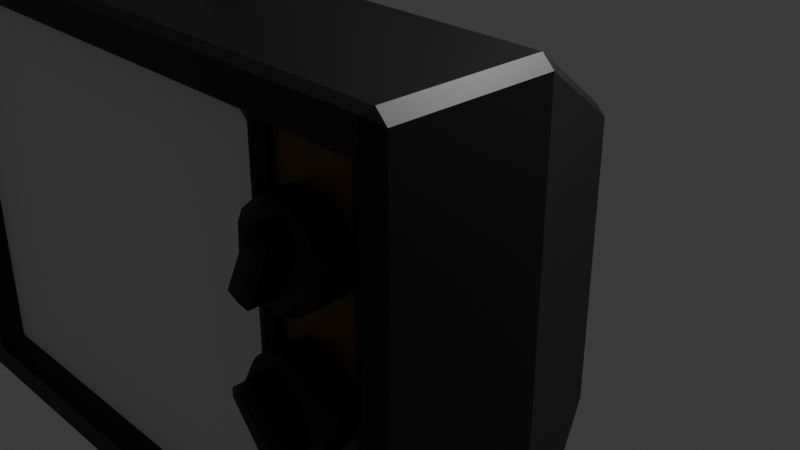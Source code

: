 # Source: KerfTV.blend  (saved by Blender 4.4.30; exported with 4.5.12 LTS)
import bpy
from mathutils import Matrix  # noqa: F401  (used for matrix-valued properties, if any)

bpy.ops.wm.read_factory_settings(use_empty=True)
scene = bpy.context.scene
scene.name = 'Scene'

# ---- collections
col_collection = bpy.data.collections.new('Collection'); scene.collection.children.link(col_collection)

# ---- materials (node trees are filled in below, after node groups)
mat_back = bpy.data.materials.new('Back')
mat_back.alpha_threshold = 0.0
mat_back.roughness = 0.5
mat_back.line_color = (0.0, 0.0, 0.0, 1.0)
mat_screen = bpy.data.materials.new('Screen')
mat_wood = bpy.data.materials.new('Wood')
mat_material = bpy.data.materials.new('Material')

# ---- material node trees
mat_back.use_nodes = True; mat_back.node_tree.nodes.clear()
_N = mat_back.node_tree.nodes; _L = mat_back.node_tree.links
n0 = _N.new('ShaderNodeOutputMaterial'); n0.name = 'Material Output'; n0.location = (300, 300)
n1 = _N.new('ShaderNodeBsdfPrincipled'); n1.name = 'Principled BSDF'; n1.location = (10, 300)
n1.inputs[0].default_value = (0.005239, 0.005239, 0.005239, 1.0)
n1.inputs[3].default_value = 1.45
_L.new(n1.outputs[0], n0.inputs[0])
n0.is_active_output = True
mat_screen.use_nodes = True; mat_screen.node_tree.nodes.clear()
_N = mat_screen.node_tree.nodes; _L = mat_screen.node_tree.links
n0 = _N.new('ShaderNodeBsdfPrincipled'); n0.name = 'Principled BSDF'; n0.location = (10, 300)
n1 = _N.new('ShaderNodeOutputMaterial'); n1.name = 'Material Output'; n1.location = (300, 300)
_L.new(n0.outputs[0], n1.inputs[0])
n1.is_active_output = True
mat_wood.use_nodes = True; mat_wood.node_tree.nodes.clear()
_N = mat_wood.node_tree.nodes; _L = mat_wood.node_tree.links
n0 = _N.new('ShaderNodeBsdfPrincipled'); n0.name = 'Principled BSDF'; n0.location = (10, 300)
n0.inputs[0].default_value = (0.1552, 0.07757, 0.0, 1.0)
n1 = _N.new('ShaderNodeOutputMaterial'); n1.name = 'Material Output'; n1.location = (300, 300)
_L.new(n0.outputs[0], n1.inputs[0])
n1.is_active_output = True
mat_material.use_nodes = True; mat_material.node_tree.nodes.clear()
_N = mat_material.node_tree.nodes; _L = mat_material.node_tree.links
n0 = _N.new('ShaderNodeBsdfPrincipled'); n0.name = 'Principled BSDF'; n0.location = (10, 300)
n0.inputs[0].default_value = (0.06893, 0.06893, 0.06893, 1.0)
n1 = _N.new('ShaderNodeOutputMaterial'); n1.name = 'Material Output'; n1.location = (300, 300)
_L.new(n0.outputs[0], n1.inputs[0])
n1.is_active_output = True

# ---- world
world_world = bpy.data.worlds.new('World'); scene.world = world_world
world_world.use_nodes = True; world_world.node_tree.nodes.clear()
_N = world_world.node_tree.nodes; _L = world_world.node_tree.links
n0 = _N.new('ShaderNodeOutputWorld'); n0.name = 'World Output'; n0.location = (300, 300)
n1 = _N.new('ShaderNodeBackground'); n1.name = 'Background'; n1.location = (10, 300)
n1.inputs[0].default_value = (0.05088, 0.05088, 0.05088, 1.0)
_L.new(n1.outputs[0], n0.inputs[0])
n0.is_active_output = True
world_world.color = (0.05088, 0.05088, 0.05088)
world_world.sun_shadow_jitter_overblur = 0.0

# ---- cameras
cam_camera = bpy.data.cameras.new('Camera')
cam_camera.clip_end = 100.0
cam_camera.ortho_scale = 7.314

# ---- lights
light_light = bpy.data.lights.new('Light', 'POINT')
light_light.energy = 1000.0
light_light.shadow_soft_size = 0.1

# ---- meshes
me_cube = bpy.data.meshes.new('Cube')
me_cube.from_pydata([(1.79, -3.036, 2.361), (1.69, -3.036, 2.461), (1.79, -3.036, -1.341), (1.69, -3.036, -1.441), (-2.793, -3.036, 2.361), (-2.693, -3.036, 2.461), (-2.834, -3.135, 2.503), (-2.793, -3.036, -1.341), (-2.834, -3.135, -1.482), (-2.693, -3.036, -1.441), (2.11, 0.4134, 1.574), (1.965, 0.5022, 1.53), (2.005, 0.4152, 1.678), (1.965, 0.5022, -1.292), (2.11, 0.4134, -1.308), (2.01, 0.4043, -1.41), (-1.965, 0.5022, 1.53), (-2.11, 0.4134, 1.574), (-2.005, 0.4152, 1.678), (-2.01, 0.4043, -1.41), (-2.11, 0.4134, -1.308), (-1.965, 0.5022, -1.292), (3.135, -1.602, -1.683), (3.031, -1.602, -1.783), (-3.135, -1.602, 2.699), (-3.031, -1.602, 2.804), (-3.135, -1.602, -1.683), (-3.031, -1.602, -1.783), (3.135, -1.602, 2.699), (3.031, -1.602, 2.804), (3.135, -3.036, 2.699), (3.032, -3.036, 2.804), (3.031, -3.036, -1.783), (3.135, -3.036, -1.683), (-3.094, -3.135, 2.762), (-3.032, -3.036, 2.804), (-3.135, -3.036, 2.699), (-3.135, -3.036, -1.683), (-3.031, -3.036, -1.783), (-3.094, -3.135, -1.741), (1.79, -3.036, 2.361), (1.69, -3.036, 2.461), (1.69, -2.936, 2.361), (1.79, -3.036, -1.341), (1.69, -2.936, -1.341), (1.69, -3.036, -1.441), (-2.793, -3.036, 2.361), (-2.693, -2.936, 2.361), (-2.693, -3.036, 2.461), (-2.793, -3.036, -1.341), (-2.693, -3.036, -1.441), (-2.693, -2.936, -1.341), (2.99, -3.135, 2.767), (2.99, -3.135, -1.746), (1.935, -3.135, -1.477), (1.935, -3.135, 2.498), (2.869, -3.028, 2.439), (2.869, -3.028, -1.419), (2.056, -3.028, -1.419), (2.056, -3.028, 2.439), (2.056, -3.077, 2.439), (1.973, -3.135, 2.48), (1.973, -3.135, -1.459), (2.056, -3.077, -1.419), (2.935, -3.135, 2.481), (2.869, -3.077, 2.439), (2.869, -3.077, -1.419), (2.935, -3.135, -1.461)], [], [(15, 23, 27, 19), (22, 28, 30, 33), (29, 12, 18, 25), (31, 29, 25, 35), (9, 3, 45, 50), (23, 32, 38, 27), (21, 16, 11, 13), (26, 24, 17, 20), (44, 42, 47, 51), (37, 36, 24, 26), (1, 5, 48, 41), (14, 10, 28, 22), (2, 0, 40, 43), (4, 7, 49, 46), (54, 8, 39, 53), (8, 6, 34, 39), (6, 55, 52, 34), (0, 55, 1), (2, 3, 54), (4, 5, 6), (7, 8, 9), (10, 11, 12), (13, 14, 15), (16, 17, 18), (19, 20, 21), (30, 31, 52), (53, 32, 33), (34, 35, 36), (37, 38, 39), (40, 41, 42), (43, 44, 45), (46, 47, 48), (49, 50, 51), (15, 19, 21, 13), (23, 15, 14, 22), (52, 53, 33, 30), (20, 17, 16, 21), (36, 37, 39, 34), (10, 14, 13, 11), (25, 18, 17, 24), (31, 35, 34, 52), (27, 38, 37, 26), (18, 12, 11, 16), (29, 31, 30, 28), (38, 32, 53, 39), (32, 23, 22, 33), (35, 25, 24, 36), (19, 27, 26, 20), (12, 29, 28, 10), (0, 2, 54, 55), (6, 8, 7, 4), (55, 6, 5, 1), (8, 54, 3, 9), (42, 44, 43, 40), (46, 49, 51, 47), (41, 48, 47, 42), (50, 45, 44, 51), (1, 41, 40, 0), (45, 3, 2, 43), (49, 7, 9, 50), (48, 5, 4, 46), (63, 66, 57, 58), (65, 60, 59, 56), (62, 61, 55, 54), (66, 65, 56, 57), (59, 58, 57, 56), (64, 67, 53, 52), (67, 62, 54, 53), (61, 64, 52, 55), (65, 66, 67, 64), (63, 60, 61, 62), (64, 61, 60, 65), (62, 67, 66, 63), (60, 63, 58, 59)])
me_cube.polygons.foreach_set('material_index', [0, 0, 0, 0, 0, 0, 0, 0, 1, 0, 0, 0, 0, 0, 0, 0, 0, 0, 0, 0, 0, 0, 0, 0, 0, 0, 0, 0, 0, 0, 0, 0, 0, 0, 0, 0, 0, 0, 0, 0, 0, 0, 0, 0, 0, 0, 0, 0, 0, 0, 0, 0, 0, 0, 0, 0, 0, 0, 0, 0, 0, 0, 0, 0, 0, 2, 0, 0, 0, 0, 0, 0, 0, 0])
_k = {(42, 44): 1.0, (40, 43): 1.0, (46, 49): 1.0, (47, 51): 1.0, (41, 48): 1.0, (42, 47): 1.0, (45, 50): 1.0, (44, 51): 1.0}
me_cube.attributes.new('crease_edge', 'FLOAT', 'EDGE').data.foreach_set('value', [_k.get((min(e.vertices), max(e.vertices)), 0.0) for e in me_cube.edges])
_uv = me_cube.uv_layers.new(name='UVMap')
_uv.uv.foreach_set('vector', [0.1338, 0.5054, 0.3139, 0.5042, 0.3139, 0.7458, 0.1338, 0.7446, 0.3805, 0.4389, 0.6193, 0.4389, 0.6193, 0.496, 0.3805, 0.496, 0.6861, 0.5041, 0.8672, 0.5054, 0.8672, 0.7446, 0.6861, 0.7459, 0.629, 0.5041, 0.6861, 0.5041, 0.6861, 0.7459, 0.629, 0.7459, 0.3937, 0.7315, 0.3937, 0.5185, 0.3937, 0.5185, 0.3937, 0.7315, 0.3139, 0.5042, 0.371, 0.5042, 0.371, 0.7458, 0.3139, 0.7458, 0.3832, 0.00603, 0.6168, 0.00603, 0.6168, 0.244, 0.3832, 0.244, 0.3805, 0.8111, 0.6193, 0.8111, 0.6175, 0.992, 0.3825, 0.992, 0.3991, 0.5185, 0.6009, 0.5185, 0.6009, 0.7315, 0.3991, 0.7315, 0.3805, 0.754, 0.6193, 0.754, 0.6193, 0.8111, 0.3805, 0.8111, 0.6063, 0.5185, 0.6063, 0.7315, 0.6063, 0.7315, 0.6063, 0.5185, 0.3825, 0.258, 0.6175, 0.258, 0.6193, 0.4389, 0.3805, 0.4389, 0.3991, 0.5137, 0.6009, 0.5137, 0.6009, 0.5137, 0.3991, 0.5137, 0.6009, 0.7363, 0.3991, 0.7363, 0.3991, 0.7363, 0.6009, 0.7363, 0.3917, 0.5122, 0.3914, 0.738, 0.3773, 0.7483, 0.377, 0.5015, 0.3914, 0.738, 0.6086, 0.738, 0.6227, 0.7483, 0.3773, 0.7483, 0.6086, 0.738, 0.6083, 0.5122, 0.623, 0.5015, 0.6227, 0.7483, 0.6009, 0.5137, 0.6083, 0.5122, 0.6063, 0.5185, 0.3991, 0.5137, 0.3937, 0.5185, 0.3917, 0.5122, 0.6009, 0.7363, 0.6063, 0.7315, 0.6086, 0.738, 0.3991, 0.7363, 0.3914, 0.738, 0.3937, 0.7315, 0.6204, 0.25, 0.6168, 0.244, 0.625, 0.2464, 0.125, 0.506, 0.1317, 0.5, 0.1338, 0.5054, 0.6168, 0.00603, 0.6204, 0.0, 0.625, 0.003622, 0.1338, 0.7446, 0.1317, 0.75, 0.125, 0.744, 0.6193, 0.5, 0.6236, 0.501, 0.623, 0.5015, 0.375, 0.5058, 0.371, 0.5042, 0.371, 0.5, 0.6227, 0.75, 0.625, 0.754, 0.6193, 0.754, 0.371, 0.75, 0.371, 0.7458, 0.375, 0.7483, 0.6009, 0.5137, 0.6063, 0.5185, 0.6009, 0.5185, 0.3991, 0.5137, 0.3991, 0.5185, 0.3937, 0.5185, 0.6009, 0.7363, 0.6009, 0.7315, 0.6063, 0.7315, 0.3991, 0.7363, 0.3937, 0.7315, 0.3991, 0.7315, 0.1338, 0.5054, 0.1338, 0.7446, 0.125, 0.744, 0.125, 0.506, 0.3139, 0.5042, 0.1338, 0.5054, 0.1317, 0.5, 0.3126, 0.5, 0.623, 0.5015, 0.377, 0.5015, 0.3805, 0.496, 0.6193, 0.496, 0.3819, 0.0, 0.6204, 0.0, 0.6168, 0.00603, 0.3832, 0.00603, 0.6193, 0.754, 0.3805, 0.754, 0.3773, 0.7483, 0.6227, 0.7483, 0.6175, 0.258, 0.3825, 0.258, 0.3832, 0.244, 0.6168, 0.244, 0.625, 0.8142, 0.625, 0.9952, 0.6175, 0.992, 0.6193, 0.8111, 0.629, 0.5041, 0.629, 0.7459, 0.6227, 0.7483, 0.623, 0.5015, 0.3139, 0.7458, 0.371, 0.7458, 0.371, 0.75, 0.3139, 0.75, 0.625, 0.003622, 0.625, 0.2464, 0.6168, 0.244, 0.6168, 0.00603, 0.625, 0.4389, 0.625, 0.496, 0.6193, 0.496, 0.6193, 0.4389, 0.371, 0.7458, 0.371, 0.5042, 0.377, 0.5015, 0.3773, 0.7483, 0.371, 0.5042, 0.3139, 0.5042, 0.3139, 0.5, 0.371, 0.5, 0.625, 0.754, 0.625, 0.8111, 0.6193, 0.8111, 0.6193, 0.754, 0.1338, 0.7446, 0.3139, 0.7458, 0.3126, 0.75, 0.1317, 0.75, 0.625, 0.2548, 0.625, 0.4358, 0.6193, 0.4389, 0.6175, 0.258, 0.6009, 0.5137, 0.3991, 0.5137, 0.3917, 0.5122, 0.6083, 0.5122, 0.6086, 0.738, 0.3914, 0.738, 0.3991, 0.7363, 0.6009, 0.7363, 0.6083, 0.5122, 0.6086, 0.738, 0.6063, 0.7315, 0.6063, 0.5185, 0.3914, 0.738, 0.3917, 0.5122, 0.3937, 0.5185, 0.3937, 0.7315, 0.6009, 0.5185, 0.3991, 0.5185, 0.3991, 0.5137, 0.6009, 0.5137, 0.6009, 0.7363, 0.3991, 0.7363, 0.3991, 0.7315, 0.6009, 0.7315, 0.6063, 0.5185, 0.6063, 0.7315, 0.6009, 0.7315, 0.6009, 0.5185, 0.3937, 0.7315, 0.3937, 0.5185, 0.3991, 0.5185, 0.3991, 0.7315, 0.6063, 0.5185, 0.6063, 0.5185, 0.6009, 0.5137, 0.6009, 0.5137, 0.3937, 0.5185, 0.3937, 0.5185, 0.3991, 0.5137, 0.3991, 0.5137, 0.3991, 0.7363, 0.3991, 0.7363, 0.3937, 0.7315, 0.3937, 0.7315, 0.6063, 0.7315, 0.6063, 0.7315, 0.6009, 0.7363, 0.6009, 0.7363, 0.396, 0.5111, 0.3842, 0.5025, 0.3842, 0.5025, 0.396, 0.5111, 0.6158, 0.5025, 0.604, 0.5111, 0.604, 0.5111, 0.6158, 0.5025, 0.393, 0.5119, 0.607, 0.5119, 0.6083, 0.5122, 0.3917, 0.5122, 0.3842, 0.5025, 0.6158, 0.5025, 0.6158, 0.5025, 0.3842, 0.5025, 0.604, 0.5111, 0.396, 0.5111, 0.3842, 0.5025, 0.6158, 0.5025, 0.6167, 0.5024, 0.3833, 0.5024, 0.377, 0.5015, 0.623, 0.5015, 0.3833, 0.5024, 0.393, 0.5119, 0.3917, 0.5122, 0.377, 0.5015, 0.607, 0.5119, 0.6167, 0.5024, 0.623, 0.5015, 0.6083, 0.5122, 0.6158, 0.5025, 0.3842, 0.5025, 0.3833, 0.5024, 0.6167, 0.5024, 0.396, 0.5111, 0.604, 0.5111, 0.607, 0.5119, 0.393, 0.5119, 0.6167, 0.5024, 0.607, 0.5119, 0.604, 0.5111, 0.6158, 0.5025, 0.393, 0.5119, 0.3833, 0.5024, 0.3842, 0.5025, 0.396, 0.5111, 0.604, 0.5111, 0.396, 0.5111, 0.396, 0.5111, 0.604, 0.5111])
me_cube.materials.append(mat_back)
me_cube.materials.append(mat_screen)
me_cube.materials.append(mat_wood)
me_cube.use_mirror_vertex_groups = False
me_cube.update()
me_cylinder = bpy.data.meshes.new('Cylinder')
me_cylinder.from_pydata([(-6.961e-08, 0.2723, 0.15), (0.102, 0.2723, 0.15), (0.102, -2.654e-07, 0.15), (0.102, -0.2723, 0.15), (-6.961e-08, -0.2723, 0.15), (-0.102, -0.2723, 0.15), (-0.102, -2.654e-07, 0.15), (-0.102, 0.2723, 0.15), (-0.03945, 0.3837, -0.15), (0.03945, 0.3837, -0.15), (0.2434, 0.2992, -0.15), (0.2992, 0.2434, -0.15), (0.3837, 0.03945, -0.15), (0.3837, -0.03945, -0.15), (0.2992, -0.2434, -0.15), (0.2434, -0.2992, -0.15), (0.03945, -0.3837, -0.15), (-0.03945, -0.3837, -0.15), (-0.2434, -0.2992, -0.15), (-0.2992, -0.2434, -0.15), (-0.3837, -0.03945, -0.15), (-0.3837, 0.03945, -0.15), (-0.2992, 0.2434, -0.15), (-0.2434, 0.2992, -0.15), (0.2118, 0.2787, 0.15), (0.2992, 0.2434, 0.0942), (0.2434, 0.2992, 0.0942), (0.03945, 0.3837, 0.0942), (-0.03945, 0.3837, 0.0942), (-1.886e-08, 0.3654, 0.15), (0.3277, -6.439e-08, 0.15), (0.3837, -0.03945, 0.0942), (0.3837, 0.03945, 0.0942), (0.2118, -0.2787, 0.15), (0.2434, -0.2992, 0.0942), (0.2992, -0.2434, 0.0942), (-1.886e-08, -0.3654, 0.15), (-0.03945, -0.3837, 0.0942), (0.03945, -0.3837, 0.0942), (-0.2118, -0.2787, 0.15), (-0.2992, -0.2434, 0.0942), (-0.2434, -0.2992, 0.0942), (-0.3277, -6.439e-08, 0.15), (-0.3837, 0.03945, 0.0942), (-0.3837, -0.03945, 0.0942), (-0.2118, 0.2787, 0.15), (-0.2434, 0.2992, 0.0942), (-0.2992, 0.2434, 0.0942), (0.05319, 0.2235, 0.3561), (0.102, 0.2723, 0.3072), (-6.961e-08, 0.2723, 0.3072), (-6.961e-08, 0.2235, 0.3561), (0.05319, -2.654e-07, 0.3561), (0.102, -2.654e-07, 0.3072), (0.05319, -0.2235, 0.3561), (0.102, -0.2723, 0.3072), (-6.961e-08, -0.2235, 0.3561), (-6.961e-08, -0.2723, 0.3072), (-0.05319, -0.2235, 0.3561), (-0.102, -0.2723, 0.3072), (-0.05319, -2.654e-07, 0.3561), (-0.102, -2.654e-07, 0.3072), (-0.05319, 0.2235, 0.3561), (-0.102, 0.2723, 0.3072)], [], [(23, 46, 28, 8), (13, 31, 35, 14), (15, 34, 38, 16), (17, 37, 41, 18), (19, 40, 44, 20), (21, 43, 47, 22), (4, 3, 55, 57), (0, 1, 24, 29), (11, 25, 32, 12), (1, 2, 30, 24), (7, 0, 29, 45), (3, 4, 36, 33), (4, 5, 39, 36), (5, 6, 42, 39), (6, 7, 45, 42), (2, 3, 33, 30), (24, 25, 26), (27, 28, 29), (30, 31, 32), (33, 34, 35), (36, 37, 38), (39, 40, 41), (42, 43, 44), (45, 46, 47), (26, 27, 29, 24), (8, 28, 27, 9), (25, 11, 10, 26), (32, 25, 24, 30), (31, 13, 12, 32), (35, 31, 30, 33), (34, 15, 14, 35), (38, 34, 33, 36), (37, 17, 16, 38), (41, 37, 36, 39), (40, 19, 18, 41), (44, 40, 39, 42), (43, 21, 20, 44), (47, 43, 42, 45), (46, 23, 22, 47), (28, 46, 45, 29), (9, 27, 26, 10), (2, 1, 49, 53), (48, 51, 62, 60, 58, 56, 54, 52), (3, 2, 53, 55), (7, 6, 61, 63), (5, 4, 57, 59), (0, 7, 63, 50), (6, 5, 59, 61), (49, 50, 51, 48), (53, 49, 48, 52), (55, 53, 52, 54), (57, 55, 54, 56), (59, 57, 56, 58), (61, 59, 58, 60), (63, 61, 60, 62), (50, 63, 62, 51), (1, 0, 50, 49)])
_uv = me_cylinder.uv_layers.new(name='UVMap')
_uv.uv.foreach_set('vector', [0.1076, 0.5, 0.1076, 0.907, 0.01744, 0.907, 0.01744, 0.5, 0.7326, 0.5, 0.7326, 0.907, 0.6424, 0.907, 0.6424, 0.5, 0.6076, 0.5, 0.6076, 0.907, 0.5174, 0.907, 0.5174, 0.5, 0.4826, 0.5, 0.4826, 0.907, 0.3924, 0.907, 0.3924, 0.5, 0.3576, 0.5, 0.3576, 0.907, 0.2674, 0.907, 0.2674, 0.5, 0.2326, 0.5, 0.2326, 0.907, 0.1424, 0.907, 0.1424, 0.5, 0.25, 0.1635, 0.3111, 0.1889, 0.3111, 0.1889, 0.25, 0.1635, 0.25, 0.3365, 0.3111, 0.3111, 0.377, 0.377, 0.25, 0.4484, 0.8576, 0.5, 0.8576, 0.907, 0.7674, 0.907, 0.7674, 0.5, 0.3111, 0.3111, 0.3365, 0.25, 0.4528, 0.25, 0.377, 0.377, 0.1889, 0.3111, 0.25, 0.3365, 0.25, 0.4484, 0.123, 0.377, 0.3111, 0.1889, 0.25, 0.1635, 0.25, 0.0516, 0.377, 0.123, 0.25, 0.1635, 0.1889, 0.1889, 0.123, 0.123, 0.25, 0.0516, 0.1889, 0.1889, 0.1635, 0.25, 0.04725, 0.25, 0.123, 0.123, 0.1635, 0.25, 0.1889, 0.3111, 0.123, 0.377, 0.04725, 0.25, 0.3365, 0.25, 0.3111, 0.1889, 0.377, 0.123, 0.4528, 0.25, 0.377, 0.377, 0.4197, 0.4197, 0.396, 0.4295, 0.25, 0.4703, 0.2263, 0.4802, 0.25, 0.4484, 0.4528, 0.25, 0.4802, 0.2263, 0.4816, 0.25, 0.377, 0.123, 0.396, 0.07049, 0.4197, 0.08029, 0.25, 0.0516, 0.2263, 0.01981, 0.25, 0.02965, 0.123, 0.123, 0.07049, 0.104, 0.1033, 0.1033, 0.04725, 0.25, 0.01842, 0.25, 0.01981, 0.2263, 0.123, 0.377, 0.1033, 0.3967, 0.07049, 0.396, 0.396, 0.4295, 0.2737, 0.4802, 0.25, 0.4484, 0.377, 0.377, 0.01744, 0.5, 0.01744, 0.907, 0.0, 0.907, 0.0, 0.5, 0.8576, 0.907, 0.8576, 0.5, 0.8924, 0.5, 0.8924, 0.907, 0.4802, 0.2737, 0.4295, 0.396, 0.377, 0.377, 0.4528, 0.25, 0.7326, 0.907, 0.7326, 0.5, 0.7674, 0.5, 0.7674, 0.907, 0.4295, 0.104, 0.4802, 0.2263, 0.4528, 0.25, 0.377, 0.123, 0.6076, 0.907, 0.6076, 0.5, 0.6424, 0.5, 0.6424, 0.907, 0.2737, 0.01981, 0.396, 0.07049, 0.377, 0.123, 0.25, 0.0516, 0.4826, 0.907, 0.4826, 0.5, 0.5174, 0.5, 0.5174, 0.907, 0.104, 0.07049, 0.2263, 0.01981, 0.25, 0.0516, 0.123, 0.123, 0.3576, 0.907, 0.3576, 0.5, 0.3924, 0.5, 0.3924, 0.907, 0.01981, 0.2263, 0.07049, 0.104, 0.123, 0.123, 0.04725, 0.25, 0.2326, 0.907, 0.2326, 0.5, 0.2674, 0.5, 0.2674, 0.907, 0.07049, 0.396, 0.01981, 0.2737, 0.04725, 0.25, 0.123, 0.377, 0.1076, 0.907, 0.1076, 0.5, 0.1424, 0.5, 0.1424, 0.907, 0.2263, 0.4802, 0.104, 0.4295, 0.123, 0.377, 0.25, 0.4484, 0.9826, 0.5, 0.9826, 0.907, 0.8924, 0.907, 0.8924, 0.5, 0.3365, 0.25, 0.3111, 0.3111, 0.3111, 0.3111, 0.3365, 0.25, 0.2835, 0.3058, 0.25, 0.31, 0.2165, 0.3058, 0.2061, 0.25, 0.2165, 0.1942, 0.25, 0.19, 0.2835, 0.1942, 0.2939, 0.25, 0.3111, 0.1889, 0.3365, 0.25, 0.3365, 0.25, 0.3111, 0.1889, 0.1889, 0.3111, 0.1635, 0.25, 0.1635, 0.25, 0.1889, 0.3111, 0.1889, 0.1889, 0.25, 0.1635, 0.25, 0.1635, 0.1889, 0.1889, 0.25, 0.3365, 0.1889, 0.3111, 0.1889, 0.3111, 0.25, 0.3365, 0.1635, 0.25, 0.1889, 0.1889, 0.1889, 0.1889, 0.1635, 0.25, 0.3111, 0.3111, 0.25, 0.3365, 0.25, 0.31, 0.2835, 0.3058, 0.3365, 0.25, 0.3111, 0.3111, 0.2835, 0.3058, 0.2939, 0.25, 0.3111, 0.1889, 0.3365, 0.25, 0.2939, 0.25, 0.2835, 0.1942, 0.25, 0.1635, 0.3111, 0.1889, 0.2835, 0.1942, 0.25, 0.19, 0.1889, 0.1889, 0.25, 0.1635, 0.25, 0.19, 0.2165, 0.1942, 0.1635, 0.25, 0.1889, 0.1889, 0.2165, 0.1942, 0.2061, 0.25, 0.1889, 0.3111, 0.1635, 0.25, 0.2061, 0.25, 0.2165, 0.3058, 0.25, 0.3365, 0.1889, 0.3111, 0.2165, 0.3058, 0.25, 0.31, 0.3111, 0.3111, 0.25, 0.3365, 0.25, 0.3365, 0.3111, 0.3111])
me_cylinder.materials.append(mat_back)
me_cylinder.materials.append(mat_screen)
me_cylinder.materials.append(mat_wood)
me_cylinder.update()
me_cylinder_001 = bpy.data.meshes.new('Cylinder.001')
me_cylinder_001.from_pydata([(-6.961e-08, 0.2723, 0.15), (0.102, 0.2723, 0.15), (0.102, -2.654e-07, 0.15), (0.102, -0.2723, 0.15), (-6.961e-08, -0.2723, 0.15), (-0.102, -0.2723, 0.15), (-0.102, -2.654e-07, 0.15), (-0.102, 0.2723, 0.15), (-0.03945, 0.3837, -0.15), (0.03945, 0.3837, -0.15), (0.2434, 0.2992, -0.15), (0.2992, 0.2434, -0.15), (0.3837, 0.03945, -0.15), (0.3837, -0.03945, -0.15), (0.2992, -0.2434, -0.15), (0.2434, -0.2992, -0.15), (0.03945, -0.3837, -0.15), (-0.03945, -0.3837, -0.15), (-0.2434, -0.2992, -0.15), (-0.2992, -0.2434, -0.15), (-0.3837, -0.03945, -0.15), (-0.3837, 0.03945, -0.15), (-0.2992, 0.2434, -0.15), (-0.2434, 0.2992, -0.15), (0.2118, 0.2787, 0.15), (0.2992, 0.2434, 0.0942), (0.2434, 0.2992, 0.0942), (0.03945, 0.3837, 0.0942), (-0.03945, 0.3837, 0.0942), (-1.886e-08, 0.3654, 0.15), (0.3277, -6.439e-08, 0.15), (0.3837, -0.03945, 0.0942), (0.3837, 0.03945, 0.0942), (0.2118, -0.2787, 0.15), (0.2434, -0.2992, 0.0942), (0.2992, -0.2434, 0.0942), (-1.886e-08, -0.3654, 0.15), (-0.03945, -0.3837, 0.0942), (0.03945, -0.3837, 0.0942), (-0.2118, -0.2787, 0.15), (-0.2992, -0.2434, 0.0942), (-0.2434, -0.2992, 0.0942), (-0.3277, -6.439e-08, 0.15), (-0.3837, 0.03945, 0.0942), (-0.3837, -0.03945, 0.0942), (-0.2118, 0.2787, 0.15), (-0.2434, 0.2992, 0.0942), (-0.2992, 0.2434, 0.0942), (0.05319, 0.2235, 0.3561), (0.102, 0.2723, 0.3072), (-6.961e-08, 0.2723, 0.3072), (-6.961e-08, 0.2235, 0.3561), (0.05319, -2.654e-07, 0.3561), (0.102, -2.654e-07, 0.3072), (0.05319, -0.2235, 0.3561), (0.102, -0.2723, 0.3072), (-6.961e-08, -0.2235, 0.3561), (-6.961e-08, -0.2723, 0.3072), (-0.05319, -0.2235, 0.3561), (-0.102, -0.2723, 0.3072), (-0.05319, -2.654e-07, 0.3561), (-0.102, -2.654e-07, 0.3072), (-0.05319, 0.2235, 0.3561), (-0.102, 0.2723, 0.3072)], [], [(23, 46, 28, 8), (13, 31, 35, 14), (15, 34, 38, 16), (17, 37, 41, 18), (19, 40, 44, 20), (21, 43, 47, 22), (4, 3, 55, 57), (0, 1, 24, 29), (11, 25, 32, 12), (1, 2, 30, 24), (7, 0, 29, 45), (3, 4, 36, 33), (4, 5, 39, 36), (5, 6, 42, 39), (6, 7, 45, 42), (2, 3, 33, 30), (24, 25, 26), (27, 28, 29), (30, 31, 32), (33, 34, 35), (36, 37, 38), (39, 40, 41), (42, 43, 44), (45, 46, 47), (26, 27, 29, 24), (8, 28, 27, 9), (25, 11, 10, 26), (32, 25, 24, 30), (31, 13, 12, 32), (35, 31, 30, 33), (34, 15, 14, 35), (38, 34, 33, 36), (37, 17, 16, 38), (41, 37, 36, 39), (40, 19, 18, 41), (44, 40, 39, 42), (43, 21, 20, 44), (47, 43, 42, 45), (46, 23, 22, 47), (28, 46, 45, 29), (9, 27, 26, 10), (2, 1, 49, 53), (48, 51, 62, 60, 58, 56, 54, 52), (3, 2, 53, 55), (7, 6, 61, 63), (5, 4, 57, 59), (0, 7, 63, 50), (6, 5, 59, 61), (49, 50, 51, 48), (53, 49, 48, 52), (55, 53, 52, 54), (57, 55, 54, 56), (59, 57, 56, 58), (61, 59, 58, 60), (63, 61, 60, 62), (50, 63, 62, 51), (1, 0, 50, 49)])
_uv = me_cylinder_001.uv_layers.new(name='UVMap')
_uv.uv.foreach_set('vector', [0.1076, 0.5, 0.1076, 0.907, 0.01744, 0.907, 0.01744, 0.5, 0.7326, 0.5, 0.7326, 0.907, 0.6424, 0.907, 0.6424, 0.5, 0.6076, 0.5, 0.6076, 0.907, 0.5174, 0.907, 0.5174, 0.5, 0.4826, 0.5, 0.4826, 0.907, 0.3924, 0.907, 0.3924, 0.5, 0.3576, 0.5, 0.3576, 0.907, 0.2674, 0.907, 0.2674, 0.5, 0.2326, 0.5, 0.2326, 0.907, 0.1424, 0.907, 0.1424, 0.5, 0.25, 0.1635, 0.3111, 0.1889, 0.3111, 0.1889, 0.25, 0.1635, 0.25, 0.3365, 0.3111, 0.3111, 0.377, 0.377, 0.25, 0.4484, 0.8576, 0.5, 0.8576, 0.907, 0.7674, 0.907, 0.7674, 0.5, 0.3111, 0.3111, 0.3365, 0.25, 0.4528, 0.25, 0.377, 0.377, 0.1889, 0.3111, 0.25, 0.3365, 0.25, 0.4484, 0.123, 0.377, 0.3111, 0.1889, 0.25, 0.1635, 0.25, 0.0516, 0.377, 0.123, 0.25, 0.1635, 0.1889, 0.1889, 0.123, 0.123, 0.25, 0.0516, 0.1889, 0.1889, 0.1635, 0.25, 0.04725, 0.25, 0.123, 0.123, 0.1635, 0.25, 0.1889, 0.3111, 0.123, 0.377, 0.04725, 0.25, 0.3365, 0.25, 0.3111, 0.1889, 0.377, 0.123, 0.4528, 0.25, 0.377, 0.377, 0.4197, 0.4197, 0.396, 0.4295, 0.25, 0.4703, 0.2263, 0.4802, 0.25, 0.4484, 0.4528, 0.25, 0.4802, 0.2263, 0.4816, 0.25, 0.377, 0.123, 0.396, 0.07049, 0.4197, 0.08029, 0.25, 0.0516, 0.2263, 0.01981, 0.25, 0.02965, 0.123, 0.123, 0.07049, 0.104, 0.1033, 0.1033, 0.04725, 0.25, 0.01842, 0.25, 0.01981, 0.2263, 0.123, 0.377, 0.1033, 0.3967, 0.07049, 0.396, 0.396, 0.4295, 0.2737, 0.4802, 0.25, 0.4484, 0.377, 0.377, 0.01744, 0.5, 0.01744, 0.907, 0.0, 0.907, 0.0, 0.5, 0.8576, 0.907, 0.8576, 0.5, 0.8924, 0.5, 0.8924, 0.907, 0.4802, 0.2737, 0.4295, 0.396, 0.377, 0.377, 0.4528, 0.25, 0.7326, 0.907, 0.7326, 0.5, 0.7674, 0.5, 0.7674, 0.907, 0.4295, 0.104, 0.4802, 0.2263, 0.4528, 0.25, 0.377, 0.123, 0.6076, 0.907, 0.6076, 0.5, 0.6424, 0.5, 0.6424, 0.907, 0.2737, 0.01981, 0.396, 0.07049, 0.377, 0.123, 0.25, 0.0516, 0.4826, 0.907, 0.4826, 0.5, 0.5174, 0.5, 0.5174, 0.907, 0.104, 0.07049, 0.2263, 0.01981, 0.25, 0.0516, 0.123, 0.123, 0.3576, 0.907, 0.3576, 0.5, 0.3924, 0.5, 0.3924, 0.907, 0.01981, 0.2263, 0.07049, 0.104, 0.123, 0.123, 0.04725, 0.25, 0.2326, 0.907, 0.2326, 0.5, 0.2674, 0.5, 0.2674, 0.907, 0.07049, 0.396, 0.01981, 0.2737, 0.04725, 0.25, 0.123, 0.377, 0.1076, 0.907, 0.1076, 0.5, 0.1424, 0.5, 0.1424, 0.907, 0.2263, 0.4802, 0.104, 0.4295, 0.123, 0.377, 0.25, 0.4484, 0.9826, 0.5, 0.9826, 0.907, 0.8924, 0.907, 0.8924, 0.5, 0.3365, 0.25, 0.3111, 0.3111, 0.3111, 0.3111, 0.3365, 0.25, 0.2835, 0.3058, 0.25, 0.31, 0.2165, 0.3058, 0.2061, 0.25, 0.2165, 0.1942, 0.25, 0.19, 0.2835, 0.1942, 0.2939, 0.25, 0.3111, 0.1889, 0.3365, 0.25, 0.3365, 0.25, 0.3111, 0.1889, 0.1889, 0.3111, 0.1635, 0.25, 0.1635, 0.25, 0.1889, 0.3111, 0.1889, 0.1889, 0.25, 0.1635, 0.25, 0.1635, 0.1889, 0.1889, 0.25, 0.3365, 0.1889, 0.3111, 0.1889, 0.3111, 0.25, 0.3365, 0.1635, 0.25, 0.1889, 0.1889, 0.1889, 0.1889, 0.1635, 0.25, 0.3111, 0.3111, 0.25, 0.3365, 0.25, 0.31, 0.2835, 0.3058, 0.3365, 0.25, 0.3111, 0.3111, 0.2835, 0.3058, 0.2939, 0.25, 0.3111, 0.1889, 0.3365, 0.25, 0.2939, 0.25, 0.2835, 0.1942, 0.25, 0.1635, 0.3111, 0.1889, 0.2835, 0.1942, 0.25, 0.19, 0.1889, 0.1889, 0.25, 0.1635, 0.25, 0.19, 0.2165, 0.1942, 0.1635, 0.25, 0.1889, 0.1889, 0.2165, 0.1942, 0.2061, 0.25, 0.1889, 0.3111, 0.1635, 0.25, 0.2061, 0.25, 0.2165, 0.3058, 0.25, 0.3365, 0.1889, 0.3111, 0.2165, 0.3058, 0.25, 0.31, 0.3111, 0.3111, 0.25, 0.3365, 0.25, 0.3365, 0.3111, 0.3111])
me_cylinder_001.materials.append(mat_back)
me_cylinder_001.materials.append(mat_screen)
me_cylinder_001.materials.append(mat_wood)
me_cylinder_001.update()
me_cylinder_002 = bpy.data.meshes.new('Cylinder.002')
me_cylinder_002.from_pydata([(2.186, -3.34, -0.1063), (2.186, -3.012, -0.1063), (2.294, -3.34, -0.1507), (2.294, -3.012, -0.1507), (2.338, -3.34, -0.2579), (2.338, -3.012, -0.2579), (2.294, -3.34, -0.3651), (2.294, -3.012, -0.3651), (2.186, -3.34, -0.4095), (2.186, -3.012, -0.4095), (2.079, -3.34, -0.3651), (2.079, -3.012, -0.3651), (2.035, -3.34, -0.2579), (2.035, -3.012, -0.2579), (2.079, -3.34, -0.1507), (2.079, -3.012, -0.1507)], [], [(0, 1, 3, 2), (2, 3, 5, 4), (4, 5, 7, 6), (6, 7, 9, 8), (8, 9, 11, 10), (10, 11, 13, 12), (12, 13, 15, 14), (14, 15, 1, 0), (0, 2, 4, 6, 8, 10, 12, 14)])
_uv = me_cylinder_002.uv_layers.new(name='UVMap')
_uv.uv.foreach_set('vector', [1.0, 0.5, 1.0, 1.0, 0.875, 1.0, 0.875, 0.5, 0.875, 0.5, 0.875, 1.0, 0.75, 1.0, 0.75, 0.5, 0.75, 0.5, 0.75, 1.0, 0.625, 1.0, 0.625, 0.5, 0.625, 0.5, 0.625, 1.0, 0.5, 1.0, 0.5, 0.5, 0.5, 0.5, 0.5, 1.0, 0.375, 1.0, 0.375, 0.5, 0.375, 0.5, 0.375, 1.0, 0.25, 1.0, 0.25, 0.5, 0.25, 0.5, 0.25, 1.0, 0.125, 1.0, 0.125, 0.5, 0.125, 0.5, 0.125, 1.0, 0.0, 1.0, 0.0, 0.5, 0.75, 0.49, 0.9197, 0.4197, 0.99, 0.25, 0.9197, 0.08029, 0.75, 0.01, 0.5803, 0.08029, 0.51, 0.25, 0.5803, 0.4197])
me_cylinder_002.materials.append(mat_back)
me_cylinder_002.materials.append(mat_screen)
me_cylinder_002.materials.append(mat_wood)
me_cylinder_002.update()
me_cylinder_003 = bpy.data.meshes.new('Cylinder.003')
me_cylinder_003.from_pydata([(2.714, -3.34, -0.1063), (2.714, -3.012, -0.1063), (2.821, -3.34, -0.1507), (2.821, -3.012, -0.1507), (2.866, -3.34, -0.2579), (2.866, -3.012, -0.2579), (2.821, -3.34, -0.3651), (2.821, -3.012, -0.3651), (2.714, -3.34, -0.4095), (2.714, -3.012, -0.4095), (2.607, -3.34, -0.3651), (2.607, -3.012, -0.3651), (2.562, -3.34, -0.2579), (2.562, -3.012, -0.2579), (2.607, -3.34, -0.1507), (2.607, -3.012, -0.1507)], [], [(0, 1, 3, 2), (2, 3, 5, 4), (4, 5, 7, 6), (6, 7, 9, 8), (8, 9, 11, 10), (10, 11, 13, 12), (12, 13, 15, 14), (14, 15, 1, 0), (0, 2, 4, 6, 8, 10, 12, 14)])
_uv = me_cylinder_003.uv_layers.new(name='UVMap')
_uv.uv.foreach_set('vector', [1.0, 0.5, 1.0, 1.0, 0.875, 1.0, 0.875, 0.5, 0.875, 0.5, 0.875, 1.0, 0.75, 1.0, 0.75, 0.5, 0.75, 0.5, 0.75, 1.0, 0.625, 1.0, 0.625, 0.5, 0.625, 0.5, 0.625, 1.0, 0.5, 1.0, 0.5, 0.5, 0.5, 0.5, 0.5, 1.0, 0.375, 1.0, 0.375, 0.5, 0.375, 0.5, 0.375, 1.0, 0.25, 1.0, 0.25, 0.5, 0.25, 0.5, 0.25, 1.0, 0.125, 1.0, 0.125, 0.5, 0.125, 0.5, 0.125, 1.0, 0.0, 1.0, 0.0, 0.5, 0.75, 0.49, 0.9197, 0.4197, 0.99, 0.25, 0.9197, 0.08029, 0.75, 0.01, 0.5803, 0.08029, 0.51, 0.25, 0.5803, 0.4197])
me_cylinder_003.materials.append(mat_back)
me_cylinder_003.materials.append(mat_screen)
me_cylinder_003.materials.append(mat_wood)
me_cylinder_003.update()
me_plane = bpy.data.meshes.new('Plane')
me_plane.from_pydata([(-0.1004, 0.03, -0.97), (-0.07039, 0.0, -0.97), (0.1004, 0.03, -0.97), (0.07039, 0.0, -0.97), (-0.1004, 0.03, 0.97), (-0.07039, 0.0, 0.97), (-0.07039, 0.03, 1.0), (0.1004, 0.03, 0.97), (0.07039, 0.03, 1.0), (0.07039, 0.0, 0.97), (-0.1004, 0.14, -0.97), (-0.07039, 0.17, -0.97), (0.07039, 0.17, -0.97), (0.1004, 0.14, -0.97), (-0.1004, 0.14, 0.97), (-0.07039, 0.14, 1.0), (-0.07039, 0.17, 0.97), (0.1004, 0.14, 0.97), (0.07039, 0.17, 0.97), (0.07039, 0.14, 1.0)], [], [(1, 3, 9, 5), (7, 2, 13, 17), (6, 8, 19, 15), (11, 16, 18, 12), (4, 5, 6), (7, 8, 9), (14, 15, 16), (17, 18, 19), (4, 0, 1, 5), (2, 7, 9, 3), (8, 6, 5, 9), (16, 11, 10, 14), (12, 18, 17, 13), (18, 16, 15, 19), (6, 15, 14, 4), (7, 17, 19, 8), (0, 4, 14, 10)])
_uv = me_plane.uv_layers.new(name='UVMap')
_uv.uv.foreach_set('vector', [0.1494, 0.015, 0.8506, 0.015, 0.8506, 0.985, 0.1494, 0.985, 1.0, 0.985, 1.0, 0.015, 1.0, 0.015, 1.0, 0.985, 0.1494, 1.0, 0.8506, 1.0, 0.8506, 1.0, 0.1494, 1.0, 0.1494, 0.015, 0.1494, 0.985, 0.8506, 0.985, 0.8506, 0.015, 0.0, 0.985, 0.1494, 0.985, 0.1494, 1.0, 1.0, 0.985, 0.8506, 1.0, 0.8506, 0.985, 0.0, 0.985, 0.1494, 1.0, 0.1494, 0.985, 1.0, 0.985, 0.8506, 0.985, 0.8506, 1.0, 0.0, 0.985, 0.0, 0.015, 0.1494, 0.015, 0.1494, 0.985, 1.0, 0.015, 1.0, 0.985, 0.8506, 0.985, 0.8506, 0.015, 0.8506, 1.0, 0.1494, 1.0, 0.1494, 0.985, 0.8506, 0.985, 0.1494, 0.985, 0.1494, 0.015, 0.0, 0.015, 0.0, 0.985, 0.8506, 0.015, 0.8506, 0.985, 1.0, 0.985, 1.0, 0.015, 0.8506, 0.985, 0.1494, 0.985, 0.1494, 1.0, 0.8506, 1.0, 0.1494, 1.0, 0.1494, 1.0, 0.0, 0.985, 0.0, 0.985, 1.0, 0.985, 1.0, 0.985, 0.8506, 1.0, 0.8506, 1.0, 0.0, 0.015, 0.0, 0.985, 0.0, 0.985, 0.0, 0.015])
me_plane.materials.append(mat_material)
me_plane.update()
me_plane_002 = bpy.data.meshes.new('Plane.002')
me_plane_002.from_pydata([(-0.1004, 0.03, -0.97), (-0.07039, 0.0, -0.97), (0.1004, 0.03, -0.97), (0.07039, 0.0, -0.97), (-0.1004, 0.03, 0.97), (-0.07039, 0.0, 0.97), (-0.07039, 0.03, 1.0), (0.1004, 0.03, 0.97), (0.07039, 0.03, 1.0), (0.07039, 0.0, 0.97), (-0.1004, 0.14, -0.97), (-0.07039, 0.17, -0.97), (0.07039, 0.17, -0.97), (0.1004, 0.14, -0.97), (-0.1004, 0.14, 0.97), (-0.07039, 0.14, 1.0), (-0.07039, 0.17, 0.97), (0.1004, 0.14, 0.97), (0.07039, 0.17, 0.97), (0.07039, 0.14, 1.0)], [], [(1, 3, 9, 5), (7, 2, 13, 17), (6, 8, 19, 15), (11, 16, 18, 12), (4, 5, 6), (7, 8, 9), (14, 15, 16), (17, 18, 19), (4, 0, 1, 5), (2, 7, 9, 3), (8, 6, 5, 9), (16, 11, 10, 14), (12, 18, 17, 13), (18, 16, 15, 19), (6, 15, 14, 4), (7, 17, 19, 8), (0, 4, 14, 10)])
_uv = me_plane_002.uv_layers.new(name='UVMap')
_uv.uv.foreach_set('vector', [0.1494, 0.015, 0.8506, 0.015, 0.8506, 0.985, 0.1494, 0.985, 1.0, 0.985, 1.0, 0.015, 1.0, 0.015, 1.0, 0.985, 0.1494, 1.0, 0.8506, 1.0, 0.8506, 1.0, 0.1494, 1.0, 0.1494, 0.015, 0.1494, 0.985, 0.8506, 0.985, 0.8506, 0.015, 0.0, 0.985, 0.1494, 0.985, 0.1494, 1.0, 1.0, 0.985, 0.8506, 1.0, 0.8506, 0.985, 0.0, 0.985, 0.1494, 1.0, 0.1494, 0.985, 1.0, 0.985, 0.8506, 0.985, 0.8506, 1.0, 0.0, 0.985, 0.0, 0.015, 0.1494, 0.015, 0.1494, 0.985, 1.0, 0.015, 1.0, 0.985, 0.8506, 0.985, 0.8506, 0.015, 0.8506, 1.0, 0.1494, 1.0, 0.1494, 0.985, 0.8506, 0.985, 0.1494, 0.985, 0.1494, 0.015, 0.0, 0.015, 0.0, 0.985, 0.8506, 0.015, 0.8506, 0.985, 1.0, 0.985, 1.0, 0.015, 0.8506, 0.985, 0.1494, 0.985, 0.1494, 1.0, 0.8506, 1.0, 0.1494, 1.0, 0.1494, 1.0, 0.0, 0.985, 0.0, 0.985, 1.0, 0.985, 1.0, 0.985, 0.8506, 1.0, 0.8506, 1.0, 0.0, 0.015, 0.0, 0.985, 0.0, 0.985, 0.0, 0.015])
me_plane_002.materials.append(mat_material)
me_plane_002.update()

# ---- objects
ob_cube = bpy.data.objects.new('Cube', me_cube)
ob_light = bpy.data.objects.new('Light', light_light)
ob_camera = bpy.data.objects.new('Camera', cam_camera)
ob_cylinder = bpy.data.objects.new('Cylinder', me_cylinder)
ob_cylinder_001 = bpy.data.objects.new('Cylinder.001', me_cylinder_001)
ob_cylinder_002 = bpy.data.objects.new('Cylinder.002', me_cylinder_002)
ob_cylinder_003 = bpy.data.objects.new('Cylinder.003', me_cylinder_003)
ob_plane = bpy.data.objects.new('Plane', me_plane)
ob_plane_001 = bpy.data.objects.new('Plane.001', me_plane_002)

# ---- transforms, parenting, visibility, modifiers, constraints
ob_cube.location = (0.0, 0.0, 0.0)
ob_cube.lock_rotations_4d = False
ob_cube.empty_display_type = 'ARROWS'
ob_cube.lineart.crease_threshold = 0.0
ob_light.location = (4.076, 1.005, 5.904)
ob_light.rotation_euler = (0.6503, 0.05522, 1.866)
ob_light.lock_rotations_4d = False
ob_light.empty_display_type = 'ARROWS'
ob_light.color = (0.0, 0.0, 0.0, 0.0)
ob_light.lineart.crease_threshold = 0.0
ob_camera.location = (7.359, -6.926, 4.958)
ob_camera.rotation_euler = (1.109, 0.0, 0.8149)
ob_camera.lock_rotations_4d = False
ob_camera.empty_display_type = 'ARROWS'
ob_camera.color = (0.0, 0.0, 0.0, 0.0)
ob_camera.display_type = 'WIRE'
ob_camera.lineart.crease_threshold = 0.0
ob_cylinder.location = (2.466, -3.251, 1.743)
ob_cylinder.rotation_euler = (1.571, 0.4501, 0.0)
ob_cylinder.scale = (1.05, 1.05, 1.05)
ob_cylinder_001.location = (2.466, -3.251, 0.6066)
ob_cylinder_001.rotation_euler = (1.571, -0.6979, 0.0)
ob_cylinder_001.scale = (1.05, 1.05, 1.05)
ob_cylinder_002.location = (0.0, 0.0, 0.0)
_m = ob_cylinder_002.modifiers.new('Bevel', 'BEVEL')
_m.width = 0.02
_m.width_pct = 0.02
_m.offset_type = 'WIDTH'
ob_cylinder_003.location = (0.0, 0.0, 0.0)
_m = ob_cylinder_003.modifiers.new('Bevel', 'BEVEL')
_m.width = 0.02
_m.width_pct = 0.02
ob_plane.location = (-1.541, -2.072, 3.6)
ob_plane.rotation_euler = (4.095e-08, -0.6975, -1.126e-07)
ob_plane.scale = (1.0, 1.0, 1.761)
ob_plane_001.location = (0.6356, -2.072, 3.574)
ob_plane_001.rotation_euler = (3.908e-08, 0.6846, 1.097e-07)
ob_plane_001.scale = (1.0, 1.0, 1.761)

# ---- collection membership
col_collection.objects.link(ob_cube)
col_collection.objects.link(ob_light)
col_collection.objects.link(ob_camera)
col_collection.objects.link(ob_cylinder)
col_collection.objects.link(ob_cylinder_001)
col_collection.objects.link(ob_cylinder_002)
col_collection.objects.link(ob_cylinder_003)
col_collection.objects.link(ob_plane)
col_collection.objects.link(ob_plane_001)

# ---- scene / render settings (as saved in the file)
scene.camera = ob_camera
scene.frame_start = 1; scene.frame_end = 250; scene.frame_set(1)
scene.render.engine = 'BLENDER_EEVEE_NEXT'
bpy.context.view_layer.update()
